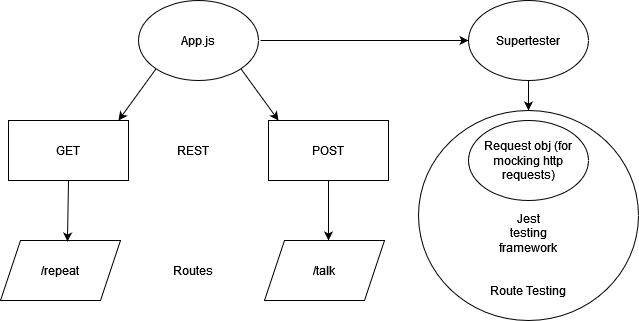

The diagram above was exported from draw.io. Its source (the exported page's mxGraphModel, read from the mxfile embedded in the PNG):
<mxGraphModel dx="1220" dy="1111" grid="1" gridSize="10" guides="1" tooltips="1" connect="1" arrows="1" fold="1" page="1" pageScale="1" pageWidth="850" pageHeight="1100" math="0" shadow="0">
  <root>
    <mxCell id="0" />
    <mxCell id="1" parent="0" />
    <mxCell id="drpLI-jbSm4hvR7dyzry-2" value="App.js" style="ellipse;whiteSpace=wrap;html=1;" vertex="1" parent="1">
      <mxGeometry x="258" y="360" width="120" height="80" as="geometry" />
    </mxCell>
    <mxCell id="drpLI-jbSm4hvR7dyzry-5" value="" style="endArrow=classic;html=1;rounded=0;exitX=1;exitY=1;exitDx=0;exitDy=0;" edge="1" parent="1" source="drpLI-jbSm4hvR7dyzry-2">
      <mxGeometry width="50" height="50" relative="1" as="geometry">
        <mxPoint x="318" y="860" as="sourcePoint" />
        <mxPoint x="398" y="480" as="targetPoint" />
      </mxGeometry>
    </mxCell>
    <mxCell id="drpLI-jbSm4hvR7dyzry-6" value="" style="endArrow=classic;html=1;rounded=0;exitX=0;exitY=1;exitDx=0;exitDy=0;" edge="1" parent="1" source="drpLI-jbSm4hvR7dyzry-2">
      <mxGeometry width="50" height="50" relative="1" as="geometry">
        <mxPoint x="318" y="860" as="sourcePoint" />
        <mxPoint x="238" y="480" as="targetPoint" />
      </mxGeometry>
    </mxCell>
    <mxCell id="drpLI-jbSm4hvR7dyzry-7" value="" style="rounded=0;whiteSpace=wrap;html=1;" vertex="1" parent="1">
      <mxGeometry x="128" y="480" width="120" height="60" as="geometry" />
    </mxCell>
    <mxCell id="drpLI-jbSm4hvR7dyzry-9" value="POST " style="rounded=0;whiteSpace=wrap;html=1;" vertex="1" parent="1">
      <mxGeometry x="388" y="480" width="120" height="60" as="geometry" />
    </mxCell>
    <mxCell id="drpLI-jbSm4hvR7dyzry-10" value="" style="shape=parallelogram;perimeter=parallelogramPerimeter;whiteSpace=wrap;html=1;fixedSize=1;" vertex="1" parent="1">
      <mxGeometry x="120" y="600" width="120" height="60" as="geometry" />
    </mxCell>
    <mxCell id="drpLI-jbSm4hvR7dyzry-11" value="" style="shape=parallelogram;perimeter=parallelogramPerimeter;whiteSpace=wrap;html=1;fixedSize=1;" vertex="1" parent="1">
      <mxGeometry x="384" y="600" width="120" height="60" as="geometry" />
    </mxCell>
    <mxCell id="drpLI-jbSm4hvR7dyzry-12" value="" style="endArrow=classic;html=1;rounded=0;entryX=0;entryY=0.5;entryDx=0;entryDy=0;" edge="1" parent="1" target="drpLI-jbSm4hvR7dyzry-13">
      <mxGeometry width="50" height="50" relative="1" as="geometry">
        <mxPoint x="380" y="400" as="sourcePoint" />
        <mxPoint x="580" y="400" as="targetPoint" />
      </mxGeometry>
    </mxCell>
    <mxCell id="drpLI-jbSm4hvR7dyzry-13" value="" style="ellipse;whiteSpace=wrap;html=1;" vertex="1" parent="1">
      <mxGeometry x="588" y="360" width="120" height="80" as="geometry" />
    </mxCell>
    <mxCell id="drpLI-jbSm4hvR7dyzry-14" value="Supertester" style="text;html=1;strokeColor=none;fillColor=none;align=center;verticalAlign=middle;whiteSpace=wrap;rounded=0;" vertex="1" parent="1">
      <mxGeometry x="618" y="385" width="60" height="30" as="geometry" />
    </mxCell>
    <mxCell id="drpLI-jbSm4hvR7dyzry-15" value="GET " style="text;html=1;strokeColor=none;fillColor=none;align=center;verticalAlign=middle;whiteSpace=wrap;rounded=0;" vertex="1" parent="1">
      <mxGeometry x="158" y="495" width="60" height="30" as="geometry" />
    </mxCell>
    <mxCell id="drpLI-jbSm4hvR7dyzry-16" value="/repeat" style="text;html=1;strokeColor=none;fillColor=none;align=center;verticalAlign=middle;whiteSpace=wrap;rounded=0;" vertex="1" parent="1">
      <mxGeometry x="150" y="615" width="60" height="30" as="geometry" />
    </mxCell>
    <mxCell id="drpLI-jbSm4hvR7dyzry-17" value="/talk" style="text;html=1;strokeColor=none;fillColor=none;align=center;verticalAlign=middle;whiteSpace=wrap;rounded=0;" vertex="1" parent="1">
      <mxGeometry x="414" y="615" width="60" height="30" as="geometry" />
    </mxCell>
    <mxCell id="drpLI-jbSm4hvR7dyzry-19" value="" style="endArrow=classic;html=1;rounded=0;exitX=0.5;exitY=1;exitDx=0;exitDy=0;entryX=0.558;entryY=0.017;entryDx=0;entryDy=0;entryPerimeter=0;" edge="1" parent="1" source="drpLI-jbSm4hvR7dyzry-7" target="drpLI-jbSm4hvR7dyzry-10">
      <mxGeometry width="50" height="50" relative="1" as="geometry">
        <mxPoint x="418" y="830" as="sourcePoint" />
        <mxPoint x="468" y="780" as="targetPoint" />
      </mxGeometry>
    </mxCell>
    <mxCell id="drpLI-jbSm4hvR7dyzry-20" value="" style="endArrow=classic;html=1;rounded=0;exitX=0.5;exitY=1;exitDx=0;exitDy=0;" edge="1" parent="1" source="drpLI-jbSm4hvR7dyzry-9">
      <mxGeometry width="50" height="50" relative="1" as="geometry">
        <mxPoint x="418" y="830" as="sourcePoint" />
        <mxPoint x="448" y="600" as="targetPoint" />
      </mxGeometry>
    </mxCell>
    <mxCell id="drpLI-jbSm4hvR7dyzry-21" value="REST" style="text;html=1;strokeColor=none;fillColor=none;align=center;verticalAlign=middle;whiteSpace=wrap;rounded=0;" vertex="1" parent="1">
      <mxGeometry x="283" y="495" width="60" height="30" as="geometry" />
    </mxCell>
    <mxCell id="drpLI-jbSm4hvR7dyzry-23" value="Routes" style="text;html=1;strokeColor=none;fillColor=none;align=center;verticalAlign=middle;whiteSpace=wrap;rounded=0;" vertex="1" parent="1">
      <mxGeometry x="283" y="615" width="60" height="30" as="geometry" />
    </mxCell>
    <mxCell id="drpLI-jbSm4hvR7dyzry-24" value="" style="endArrow=classic;html=1;rounded=0;exitX=0.5;exitY=1;exitDx=0;exitDy=0;entryX=0.5;entryY=0;entryDx=0;entryDy=0;" edge="1" parent="1" source="drpLI-jbSm4hvR7dyzry-13" target="drpLI-jbSm4hvR7dyzry-26">
      <mxGeometry width="50" height="50" relative="1" as="geometry">
        <mxPoint x="518" y="830" as="sourcePoint" />
        <mxPoint x="618" y="480" as="targetPoint" />
      </mxGeometry>
    </mxCell>
    <mxCell id="drpLI-jbSm4hvR7dyzry-26" value="" style="ellipse;whiteSpace=wrap;html=1;" vertex="1" parent="1">
      <mxGeometry x="538" y="470" width="220" height="210" as="geometry" />
    </mxCell>
    <mxCell id="drpLI-jbSm4hvR7dyzry-25" value="Request obj (for mocking http requests)" style="ellipse;whiteSpace=wrap;html=1;" vertex="1" parent="1">
      <mxGeometry x="588" y="480" width="120" height="80" as="geometry" />
    </mxCell>
    <mxCell id="drpLI-jbSm4hvR7dyzry-28" value="&lt;div&gt;Jest testing framework&lt;/div&gt;&lt;div&gt;&lt;br&gt;&lt;/div&gt;" style="text;html=1;strokeColor=none;fillColor=none;align=center;verticalAlign=middle;whiteSpace=wrap;rounded=0;" vertex="1" parent="1">
      <mxGeometry x="618" y="585" width="60" height="30" as="geometry" />
    </mxCell>
    <mxCell id="drpLI-jbSm4hvR7dyzry-29" value="Route Testing" style="text;html=1;strokeColor=none;fillColor=none;align=center;verticalAlign=middle;whiteSpace=wrap;rounded=0;" vertex="1" parent="1">
      <mxGeometry x="598" y="640" width="100" height="20" as="geometry" />
    </mxCell>
  </root>
</mxGraphModel>